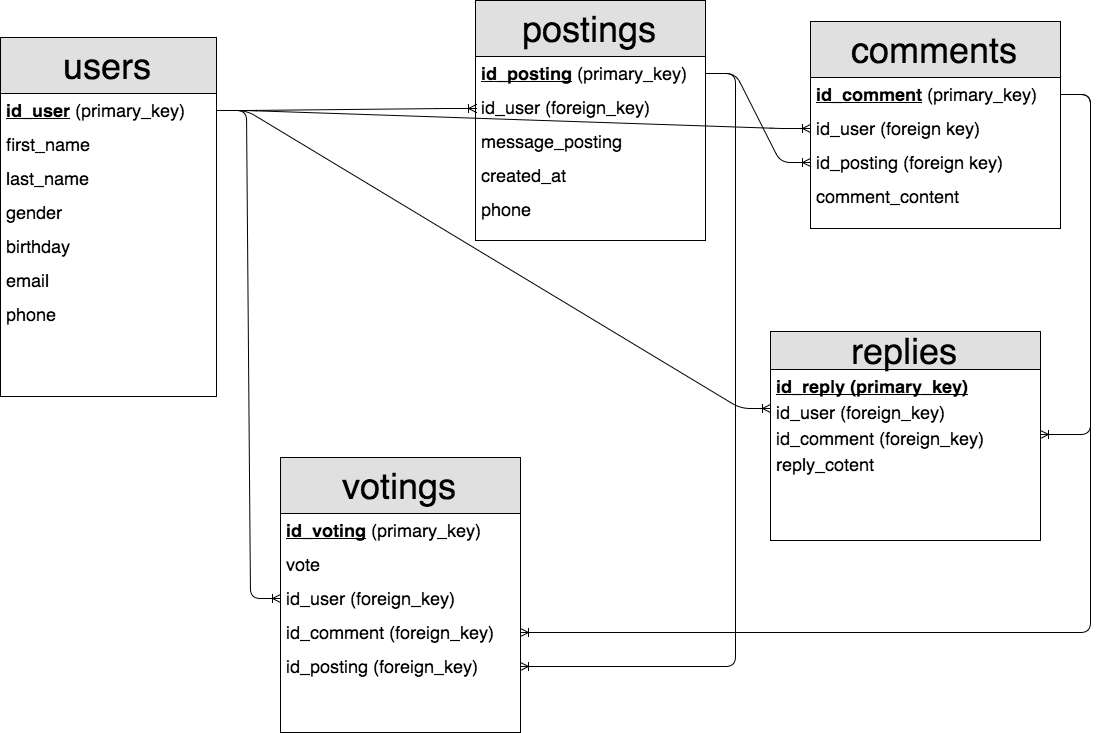

The diagram above was exported from draw.io. Its source (the exported page's mxGraphModel, read from the mxfile embedded in the PNG):
<mxGraphModel dx="1582" dy="984" grid="1" gridSize="10" guides="1" tooltips="1" connect="1" arrows="1" fold="1" page="1" pageScale="1" pageWidth="1169" pageHeight="826" math="0" shadow="0">
  <root>
    <mxCell id="0" />
    <mxCell id="1" parent="0" />
    <mxCell id="13be0ba0eca4d608-1" value="&lt;font style=&quot;font-size: 36px&quot;&gt;postings&lt;/font&gt;" style="swimlane;html=1;fontStyle=0;childLayout=stackLayout;horizontal=1;startSize=56;fillColor=#e0e0e0;horizontalStack=0;resizeParent=1;resizeLast=0;collapsible=1;marginBottom=0;swimlaneFillColor=#ffffff;align=center;" vertex="1" parent="1">
      <mxGeometry x="515" y="16" width="230" height="240" as="geometry" />
    </mxCell>
    <mxCell id="13be0ba0eca4d608-2" value="&lt;font style=&quot;font-size: 18px&quot;&gt;&lt;b&gt;&lt;u&gt;id_posting&lt;/u&gt;&lt;/b&gt; (primary_key)&lt;/font&gt;" style="text;html=1;strokeColor=none;fillColor=none;spacingLeft=4;spacingRight=4;whiteSpace=wrap;overflow=hidden;rotatable=0;points=[[0,0.5],[1,0.5]];portConstraint=eastwest;" vertex="1" parent="13be0ba0eca4d608-1">
      <mxGeometry y="56" width="230" height="34" as="geometry" />
    </mxCell>
    <mxCell id="2dda5da4678b9fe1-12" value="&lt;span style=&quot;font-size: 18px&quot;&gt;id_user (foreign_key)&lt;/span&gt;" style="text;html=1;strokeColor=none;fillColor=none;spacingLeft=4;spacingRight=4;whiteSpace=wrap;overflow=hidden;rotatable=0;points=[[0,0.5],[1,0.5]];portConstraint=eastwest;verticalAlign=top;" vertex="1" parent="13be0ba0eca4d608-1">
      <mxGeometry y="90" width="230" height="34" as="geometry" />
    </mxCell>
    <mxCell id="13be0ba0eca4d608-5" value="&lt;span style=&quot;font-size: 18px&quot;&gt;message_posting&lt;/span&gt;" style="text;html=1;strokeColor=none;fillColor=none;spacingLeft=4;spacingRight=4;whiteSpace=wrap;overflow=hidden;rotatable=0;points=[[0,0.5],[1,0.5]];portConstraint=eastwest;verticalAlign=top;" vertex="1" parent="13be0ba0eca4d608-1">
      <mxGeometry y="124" width="230" height="34" as="geometry" />
    </mxCell>
    <mxCell id="13be0ba0eca4d608-6" value="&lt;span style=&quot;font-size: 18px&quot;&gt;created_at&lt;/span&gt;" style="text;html=1;strokeColor=none;fillColor=none;spacingLeft=4;spacingRight=4;whiteSpace=wrap;overflow=hidden;rotatable=0;points=[[0,0.5],[1,0.5]];portConstraint=eastwest;" vertex="1" parent="13be0ba0eca4d608-1">
      <mxGeometry y="158" width="230" height="34" as="geometry" />
    </mxCell>
    <mxCell id="13be0ba0eca4d608-10" value="&lt;span style=&quot;font-size: 18px&quot;&gt;phone&lt;/span&gt;" style="text;html=1;strokeColor=none;fillColor=none;spacingLeft=4;spacingRight=4;whiteSpace=wrap;overflow=hidden;rotatable=0;points=[[0,0.5],[1,0.5]];portConstraint=eastwest;" vertex="1" parent="13be0ba0eca4d608-1">
      <mxGeometry y="192" width="230" height="34" as="geometry" />
    </mxCell>
    <mxCell id="2dda5da4678b9fe1-13" style="edgeStyle=none;rounded=0;html=1;exitX=1;exitY=0.5;entryX=1;entryY=0.5;jettySize=auto;orthogonalLoop=1;" edge="1" parent="13be0ba0eca4d608-1" source="13be0ba0eca4d608-10" target="13be0ba0eca4d608-10">
      <mxGeometry relative="1" as="geometry" />
    </mxCell>
    <mxCell id="2dda5da4678b9fe1-1" value="&lt;span style=&quot;font-size: 36px&quot;&gt;users&lt;/span&gt;" style="swimlane;html=1;fontStyle=0;childLayout=stackLayout;horizontal=1;startSize=56;fillColor=#e0e0e0;horizontalStack=0;resizeParent=1;resizeLast=0;collapsible=1;marginBottom=0;swimlaneFillColor=#ffffff;align=center;" vertex="1" parent="1">
      <mxGeometry x="40" y="53" width="216" height="359" as="geometry" />
    </mxCell>
    <mxCell id="2dda5da4678b9fe1-2" value="&lt;font style=&quot;font-size: 18px&quot;&gt;&lt;b&gt;&lt;u&gt;id_user&lt;/u&gt;&lt;/b&gt;&amp;nbsp;(primary_key)&lt;/font&gt;" style="text;html=1;strokeColor=none;fillColor=none;spacingLeft=4;spacingRight=4;whiteSpace=wrap;overflow=hidden;rotatable=0;points=[[0,0.5],[1,0.5]];portConstraint=eastwest;" vertex="1" parent="2dda5da4678b9fe1-1">
      <mxGeometry y="56" width="216" height="34" as="geometry" />
    </mxCell>
    <mxCell id="2dda5da4678b9fe1-3" value="&lt;span style=&quot;font-size: 18px&quot;&gt;first_name&lt;/span&gt;" style="text;html=1;strokeColor=none;fillColor=none;spacingLeft=4;spacingRight=4;whiteSpace=wrap;overflow=hidden;rotatable=0;points=[[0,0.5],[1,0.5]];portConstraint=eastwest;" vertex="1" parent="2dda5da4678b9fe1-1">
      <mxGeometry y="90" width="216" height="34" as="geometry" />
    </mxCell>
    <mxCell id="2dda5da4678b9fe1-4" value="&lt;span style=&quot;font-size: 18px&quot;&gt;last_name&lt;/span&gt;" style="text;html=1;strokeColor=none;fillColor=none;spacingLeft=4;spacingRight=4;whiteSpace=wrap;overflow=hidden;rotatable=0;points=[[0,0.5],[1,0.5]];portConstraint=eastwest;" vertex="1" parent="2dda5da4678b9fe1-1">
      <mxGeometry y="124" width="216" height="34" as="geometry" />
    </mxCell>
    <mxCell id="2dda5da4678b9fe1-5" value="&lt;span style=&quot;font-size: 18px&quot;&gt;gender&lt;/span&gt;" style="text;html=1;strokeColor=none;fillColor=none;spacingLeft=4;spacingRight=4;whiteSpace=wrap;overflow=hidden;rotatable=0;points=[[0,0.5],[1,0.5]];portConstraint=eastwest;" vertex="1" parent="2dda5da4678b9fe1-1">
      <mxGeometry y="158" width="216" height="34" as="geometry" />
    </mxCell>
    <mxCell id="2dda5da4678b9fe1-6" value="&lt;span style=&quot;font-size: 18px&quot;&gt;birthday&lt;/span&gt;" style="text;html=1;strokeColor=none;fillColor=none;spacingLeft=4;spacingRight=4;whiteSpace=wrap;overflow=hidden;rotatable=0;points=[[0,0.5],[1,0.5]];portConstraint=eastwest;" vertex="1" parent="2dda5da4678b9fe1-1">
      <mxGeometry y="192" width="216" height="34" as="geometry" />
    </mxCell>
    <mxCell id="2dda5da4678b9fe1-7" value="&lt;span style=&quot;font-size: 18px&quot;&gt;email&lt;/span&gt;" style="text;html=1;strokeColor=none;fillColor=none;spacingLeft=4;spacingRight=4;whiteSpace=wrap;overflow=hidden;rotatable=0;points=[[0,0.5],[1,0.5]];portConstraint=eastwest;" vertex="1" parent="2dda5da4678b9fe1-1">
      <mxGeometry y="226" width="216" height="34" as="geometry" />
    </mxCell>
    <mxCell id="2dda5da4678b9fe1-8" value="&lt;span style=&quot;font-size: 18px&quot;&gt;phone&lt;/span&gt;" style="text;html=1;strokeColor=none;fillColor=none;spacingLeft=4;spacingRight=4;whiteSpace=wrap;overflow=hidden;rotatable=0;points=[[0,0.5],[1,0.5]];portConstraint=eastwest;" vertex="1" parent="2dda5da4678b9fe1-1">
      <mxGeometry y="260" width="216" height="34" as="geometry" />
    </mxCell>
    <mxCell id="2dda5da4678b9fe1-9" value="" style="edgeStyle=entityRelationEdgeStyle;html=1;endArrow=ERoneToMany;exitX=1;exitY=0.5;entryX=0;entryY=0.5;" edge="1" parent="1" source="2dda5da4678b9fe1-2" target="2dda5da4678b9fe1-12">
      <mxGeometry width="100" height="100" relative="1" as="geometry">
        <mxPoint x="330" y="330" as="sourcePoint" />
        <mxPoint x="370" y="320" as="targetPoint" />
      </mxGeometry>
    </mxCell>
    <mxCell id="2dda5da4678b9fe1-23" value="&lt;span style=&quot;font-size: 36px&quot;&gt;votings&lt;/span&gt;" style="swimlane;html=1;fontStyle=0;childLayout=stackLayout;horizontal=1;startSize=56;fillColor=#e0e0e0;horizontalStack=0;resizeParent=1;resizeLast=0;collapsible=1;marginBottom=0;swimlaneFillColor=#ffffff;align=center;" vertex="1" parent="1">
      <mxGeometry x="320" y="473" width="240" height="275" as="geometry" />
    </mxCell>
    <mxCell id="2dda5da4678b9fe1-38" value="&lt;font style=&quot;font-size: 18px&quot;&gt;&lt;b&gt;&lt;u&gt;id_voting&lt;/u&gt;&lt;/b&gt;&amp;nbsp;(primary_key)&lt;/font&gt;" style="text;html=1;strokeColor=none;fillColor=none;spacingLeft=4;spacingRight=4;whiteSpace=wrap;overflow=hidden;rotatable=0;points=[[0,0.5],[1,0.5]];portConstraint=eastwest;" vertex="1" parent="2dda5da4678b9fe1-23">
      <mxGeometry y="56" width="240" height="34" as="geometry" />
    </mxCell>
    <mxCell id="2dda5da4678b9fe1-24" value="&lt;span style=&quot;font-size: 18px&quot;&gt;vote&lt;/span&gt;" style="text;html=1;strokeColor=none;fillColor=none;spacingLeft=4;spacingRight=4;whiteSpace=wrap;overflow=hidden;rotatable=0;points=[[0,0.5],[1,0.5]];portConstraint=eastwest;" vertex="1" parent="2dda5da4678b9fe1-23">
      <mxGeometry y="90" width="240" height="34" as="geometry" />
    </mxCell>
    <mxCell id="2dda5da4678b9fe1-29" style="edgeStyle=none;rounded=0;html=1;exitX=1;exitY=0.5;entryX=1;entryY=0.5;jettySize=auto;orthogonalLoop=1;" edge="1" parent="2dda5da4678b9fe1-23">
      <mxGeometry relative="1" as="geometry">
        <mxPoint x="240" y="108" as="sourcePoint" />
        <mxPoint x="240" y="108" as="targetPoint" />
      </mxGeometry>
    </mxCell>
    <mxCell id="2dda5da4678b9fe1-39" value="&lt;span style=&quot;font-size: 18px&quot;&gt;id_user (foreign_key)&lt;/span&gt;" style="text;html=1;strokeColor=none;fillColor=none;spacingLeft=4;spacingRight=4;whiteSpace=wrap;overflow=hidden;rotatable=0;points=[[0,0.5],[1,0.5]];portConstraint=eastwest;" vertex="1" parent="2dda5da4678b9fe1-23">
      <mxGeometry y="124" width="240" height="34" as="geometry" />
    </mxCell>
    <mxCell id="2dda5da4678b9fe1-40" value="&lt;span style=&quot;font-size: 18px&quot;&gt;id_comment (foreign_key)&lt;/span&gt;" style="text;html=1;strokeColor=none;fillColor=none;spacingLeft=4;spacingRight=4;whiteSpace=wrap;overflow=hidden;rotatable=0;points=[[0,0.5],[1,0.5]];portConstraint=eastwest;" vertex="1" parent="2dda5da4678b9fe1-23">
      <mxGeometry y="158" width="240" height="34" as="geometry" />
    </mxCell>
    <mxCell id="410e6f2b1ed2217b-17" value="&lt;span style=&quot;font-size: 18px&quot;&gt;id_posting (foreign_key)&lt;/span&gt;" style="text;html=1;strokeColor=none;fillColor=none;spacingLeft=4;spacingRight=4;whiteSpace=wrap;overflow=hidden;rotatable=0;points=[[0,0.5],[1,0.5]];portConstraint=eastwest;" vertex="1" parent="2dda5da4678b9fe1-23">
      <mxGeometry y="192" width="240" height="34" as="geometry" />
    </mxCell>
    <mxCell id="2dda5da4678b9fe1-32" value="&lt;span style=&quot;font-size: 36px&quot;&gt;comments&lt;/span&gt;" style="swimlane;html=1;fontStyle=0;childLayout=stackLayout;horizontal=1;startSize=56;fillColor=#e0e0e0;horizontalStack=0;resizeParent=1;resizeLast=0;collapsible=1;marginBottom=0;swimlaneFillColor=#ffffff;align=center;flipV=0;" vertex="1" parent="1">
      <mxGeometry x="850" y="37" width="250" height="207" as="geometry" />
    </mxCell>
    <mxCell id="2dda5da4678b9fe1-35" value="&lt;font style=&quot;font-size: 18px&quot;&gt;&lt;b&gt;&lt;u&gt;id_comment&lt;/u&gt;&lt;/b&gt;&amp;nbsp;(primary_key)&lt;/font&gt;" style="text;html=1;strokeColor=none;fillColor=none;spacingLeft=4;spacingRight=4;whiteSpace=wrap;overflow=hidden;rotatable=0;points=[[0,0.5],[1,0.5]];portConstraint=eastwest;" vertex="1" parent="2dda5da4678b9fe1-32">
      <mxGeometry y="56" width="250" height="34" as="geometry" />
    </mxCell>
    <mxCell id="410e6f2b1ed2217b-15" value="&lt;span style=&quot;font-size: 18px&quot;&gt;id_user (foreign key)&lt;/span&gt;" style="text;html=1;strokeColor=none;fillColor=none;spacingLeft=4;spacingRight=4;whiteSpace=wrap;overflow=hidden;rotatable=0;points=[[0,0.5],[1,0.5]];portConstraint=eastwest;" vertex="1" parent="2dda5da4678b9fe1-32">
      <mxGeometry y="90" width="250" height="34" as="geometry" />
    </mxCell>
    <mxCell id="2dda5da4678b9fe1-36" value="&lt;span style=&quot;font-size: 18px&quot;&gt;id_posting (foreign key)&lt;/span&gt;" style="text;html=1;strokeColor=none;fillColor=none;spacingLeft=4;spacingRight=4;whiteSpace=wrap;overflow=hidden;rotatable=0;points=[[0,0.5],[1,0.5]];portConstraint=eastwest;" vertex="1" parent="2dda5da4678b9fe1-32">
      <mxGeometry y="124" width="250" height="34" as="geometry" />
    </mxCell>
    <mxCell id="2dda5da4678b9fe1-33" value="&lt;span style=&quot;font-size: 18px&quot;&gt;comment_content&lt;/span&gt;" style="text;html=1;strokeColor=none;fillColor=none;spacingLeft=4;spacingRight=4;whiteSpace=wrap;overflow=hidden;rotatable=0;points=[[0,0.5],[1,0.5]];portConstraint=eastwest;" vertex="1" parent="2dda5da4678b9fe1-32">
      <mxGeometry y="158" width="250" height="34" as="geometry" />
    </mxCell>
    <mxCell id="2dda5da4678b9fe1-34" style="edgeStyle=none;rounded=0;html=1;exitX=1;exitY=0.5;entryX=1;entryY=0.5;jettySize=auto;orthogonalLoop=1;" edge="1" parent="2dda5da4678b9fe1-32">
      <mxGeometry relative="1" as="geometry">
        <mxPoint x="240" y="108" as="sourcePoint" />
        <mxPoint x="240" y="108" as="targetPoint" />
      </mxGeometry>
    </mxCell>
    <mxCell id="2dda5da4678b9fe1-37" value="" style="edgeStyle=entityRelationEdgeStyle;html=1;endArrow=ERoneToMany;exitX=1;exitY=0.5;" edge="1" parent="1" source="2dda5da4678b9fe1-2" target="410e6f2b1ed2217b-15">
      <mxGeometry width="100" height="100" relative="1" as="geometry">
        <mxPoint x="220" y="680" as="sourcePoint" />
        <mxPoint x="320" y="580" as="targetPoint" />
      </mxGeometry>
    </mxCell>
    <mxCell id="2dda5da4678b9fe1-41" value="" style="edgeStyle=entityRelationEdgeStyle;html=1;endArrow=ERoneToMany;exitX=1;exitY=0.5;entryX=0;entryY=0.5;" edge="1" parent="1" source="2dda5da4678b9fe1-2" target="2dda5da4678b9fe1-39">
      <mxGeometry width="100" height="100" relative="1" as="geometry">
        <mxPoint x="206" y="887" as="sourcePoint" />
        <mxPoint x="306" y="787" as="targetPoint" />
      </mxGeometry>
    </mxCell>
    <mxCell id="410e6f2b1ed2217b-2" value="&lt;font style=&quot;font-size: 36px&quot;&gt;replies&lt;/font&gt;" style="swimlane;html=1;fontStyle=0;childLayout=stackLayout;horizontal=1;startSize=38;fillColor=#e0e0e0;horizontalStack=0;resizeParent=1;resizeLast=0;collapsible=1;marginBottom=0;swimlaneFillColor=#ffffff;align=center;" vertex="1" parent="1">
      <mxGeometry x="810" y="347" width="270" height="209" as="geometry" />
    </mxCell>
    <mxCell id="410e6f2b1ed2217b-3" value="&lt;font style=&quot;font-size: 18px&quot;&gt;&lt;b&gt;&lt;u&gt;id_reply (primary_key)&lt;/u&gt;&lt;/b&gt;&lt;/font&gt;" style="text;html=1;strokeColor=none;fillColor=none;spacingLeft=4;spacingRight=4;whiteSpace=wrap;overflow=hidden;rotatable=0;points=[[0,0.5],[1,0.5]];portConstraint=eastwest;" vertex="1" parent="410e6f2b1ed2217b-2">
      <mxGeometry y="38" width="270" height="26" as="geometry" />
    </mxCell>
    <mxCell id="410e6f2b1ed2217b-4" value="&lt;span style=&quot;font-size: 18px&quot;&gt;id_user (foreign_key)&lt;/span&gt;&lt;div&gt;&lt;span style=&quot;font-size: 18px&quot;&gt;&lt;br&gt;&lt;/span&gt;&lt;/div&gt;" style="text;html=1;strokeColor=none;fillColor=none;spacingLeft=4;spacingRight=4;whiteSpace=wrap;overflow=hidden;rotatable=0;points=[[0,0.5],[1,0.5]];portConstraint=eastwest;" vertex="1" parent="410e6f2b1ed2217b-2">
      <mxGeometry y="64" width="270" height="26" as="geometry" />
    </mxCell>
    <mxCell id="410e6f2b1ed2217b-5" value="&lt;font style=&quot;font-size: 18px&quot;&gt;id_comment (foreign_key)&lt;/font&gt;" style="text;html=1;strokeColor=none;fillColor=none;spacingLeft=4;spacingRight=4;whiteSpace=wrap;overflow=hidden;rotatable=0;points=[[0,0.5],[1,0.5]];portConstraint=eastwest;" vertex="1" parent="410e6f2b1ed2217b-2">
      <mxGeometry y="90" width="270" height="26" as="geometry" />
    </mxCell>
    <mxCell id="410e6f2b1ed2217b-11" value="&lt;font style=&quot;font-size: 18px&quot;&gt;reply_cotent&lt;/font&gt;" style="text;html=1;strokeColor=none;fillColor=none;spacingLeft=4;spacingRight=4;whiteSpace=wrap;overflow=hidden;rotatable=0;points=[[0,0.5],[1,0.5]];portConstraint=eastwest;" vertex="1" parent="410e6f2b1ed2217b-2">
      <mxGeometry y="116" width="270" height="26" as="geometry" />
    </mxCell>
    <mxCell id="410e6f2b1ed2217b-12" value="" style="edgeStyle=entityRelationEdgeStyle;html=1;endArrow=ERoneToMany;" edge="1" parent="1" source="2dda5da4678b9fe1-2" target="410e6f2b1ed2217b-4">
      <mxGeometry width="100" height="100" relative="1" as="geometry">
        <mxPoint x="645" y="738" as="sourcePoint" />
        <mxPoint x="745" y="638" as="targetPoint" />
      </mxGeometry>
    </mxCell>
    <mxCell id="410e6f2b1ed2217b-13" value="" style="edgeStyle=entityRelationEdgeStyle;html=1;endArrow=ERoneToMany;" edge="1" parent="1" source="2dda5da4678b9fe1-35" target="410e6f2b1ed2217b-5">
      <mxGeometry width="100" height="100" relative="1" as="geometry">
        <mxPoint x="920" y="282" as="sourcePoint" />
        <mxPoint x="1020" y="182" as="targetPoint" />
      </mxGeometry>
    </mxCell>
    <mxCell id="410e6f2b1ed2217b-14" value="" style="edgeStyle=entityRelationEdgeStyle;html=1;endArrow=ERoneToMany;exitX=1;exitY=0.5;" edge="1" parent="1" source="2dda5da4678b9fe1-35" target="2dda5da4678b9fe1-40">
      <mxGeometry width="100" height="100" relative="1" as="geometry">
        <mxPoint x="590" y="340" as="sourcePoint" />
        <mxPoint x="198" y="522" as="targetPoint" />
      </mxGeometry>
    </mxCell>
    <mxCell id="410e6f2b1ed2217b-16" value="" style="edgeStyle=entityRelationEdgeStyle;html=1;endArrow=ERoneToMany;" edge="1" parent="1" source="13be0ba0eca4d608-2" target="2dda5da4678b9fe1-36">
      <mxGeometry width="100" height="100" relative="1" as="geometry">
        <mxPoint x="995" y="172" as="sourcePoint" />
        <mxPoint x="1095" y="72" as="targetPoint" />
      </mxGeometry>
    </mxCell>
    <mxCell id="410e6f2b1ed2217b-18" value="" style="edgeStyle=entityRelationEdgeStyle;html=1;endArrow=ERoneToMany;" edge="1" parent="1" source="13be0ba0eca4d608-2" target="410e6f2b1ed2217b-17">
      <mxGeometry width="100" height="100" relative="1" as="geometry">
        <mxPoint x="120" y="586" as="sourcePoint" />
        <mxPoint x="220" y="486" as="targetPoint" />
      </mxGeometry>
    </mxCell>
  </root>
</mxGraphModel>